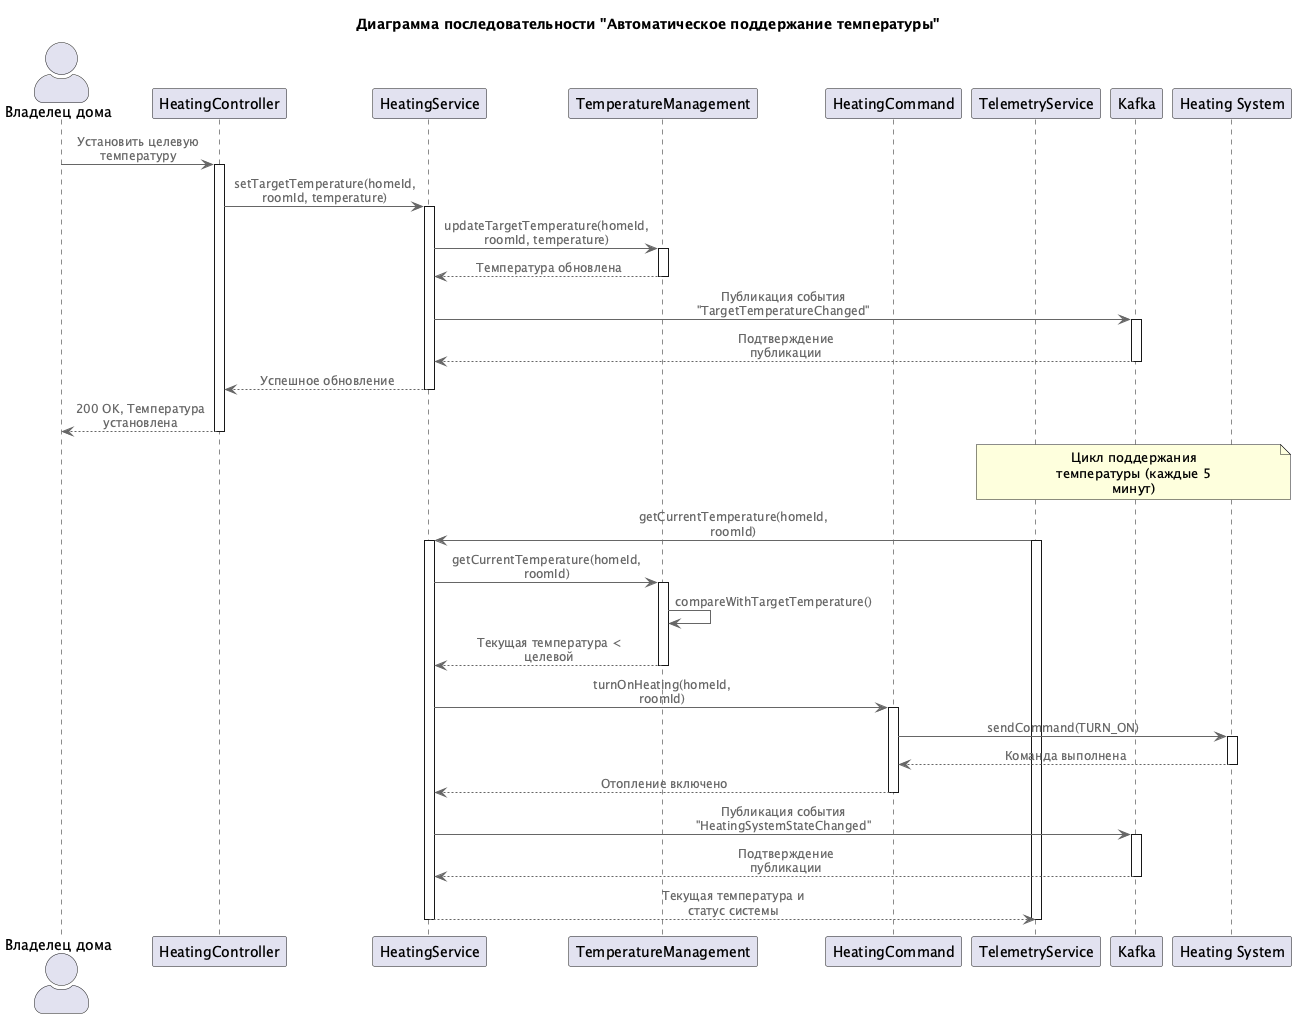

The diagram above was rendered by PlantUML. Its source (embedded in the PNG):
@startuml C4_Code_HeatingControl
!include https://raw.githubusercontent.com/plantuml-stdlib/C4-PlantUML/master/C4_Dynamic.puml

title Диаграмма последовательности "Автоматическое поддержание температуры"

actor Homeowner as "Владелец дома"
participant HeatingController as "HeatingController"
participant HeatingService as "HeatingService"
participant TemperatureManagement as "TemperatureManagement"
participant HeatingCommand as "HeatingCommand"
participant TelemetryService as "TelemetryService"
participant Kafka as "Kafka"
participant HeatingSystem as "Heating System"

Homeowner -> HeatingController : Установить целевую температуру
activate HeatingController

HeatingController -> HeatingService : setTargetTemperature(homeId, roomId, temperature)
activate HeatingService

HeatingService -> TemperatureManagement : updateTargetTemperature(homeId, roomId, temperature)
activate TemperatureManagement
TemperatureManagement --> HeatingService : Температура обновлена
deactivate TemperatureManagement

HeatingService -> Kafka : Публикация события "TargetTemperatureChanged"
activate Kafka
Kafka --> HeatingService : Подтверждение публикации
deactivate Kafka

HeatingService --> HeatingController : Успешное обновление
deactivate HeatingService

HeatingController --> Homeowner : 200 OK, Температура установлена
deactivate HeatingController

note over TelemetryService, HeatingSystem
  Цикл поддержания температуры (каждые 5 минут)
end note

TelemetryService -> HeatingService : getCurrentTemperature(homeId, roomId)
activate HeatingService
activate TelemetryService

HeatingService -> TemperatureManagement : getCurrentTemperature(homeId, roomId)
activate TemperatureManagement
TemperatureManagement -> TemperatureManagement : compareWithTargetTemperature()
TemperatureManagement --> HeatingService : Текущая температура < целевой
deactivate TemperatureManagement

HeatingService -> HeatingCommand : turnOnHeating(homeId, roomId)
activate HeatingCommand
HeatingCommand -> HeatingSystem : sendCommand(TURN_ON)
activate HeatingSystem
HeatingSystem --> HeatingCommand : Команда выполнена
deactivate HeatingSystem
HeatingCommand --> HeatingService : Отопление включено
deactivate HeatingCommand

HeatingService -> Kafka : Публикация события "HeatingSystemStateChanged"
activate Kafka
Kafka --> HeatingService : Подтверждение публикации
deactivate Kafka

HeatingService --> TelemetryService : Текущая температура и статус системы
deactivate HeatingService
deactivate TelemetryService

@enduml